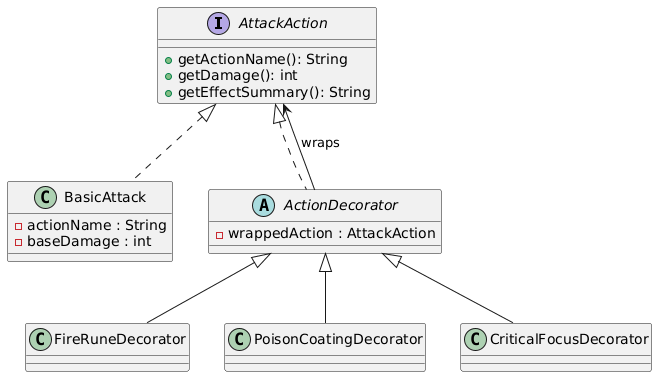

The diagram above was rendered by PlantUML. Its source (embedded in the PNG):
@startuml
interface AttackAction {
    +getActionName(): String
    +getDamage(): int
    +getEffectSummary(): String
}

class BasicAttack {
    -actionName : String
    -baseDamage : int
}

abstract class ActionDecorator {
    -wrappedAction : AttackAction
}

class FireRuneDecorator
class PoisonCoatingDecorator
class CriticalFocusDecorator

AttackAction <|.. BasicAttack
AttackAction <|.. ActionDecorator

ActionDecorator <|-- FireRuneDecorator
ActionDecorator <|-- PoisonCoatingDecorator
ActionDecorator <|-- CriticalFocusDecorator

ActionDecorator --> AttackAction : wraps
@enduml